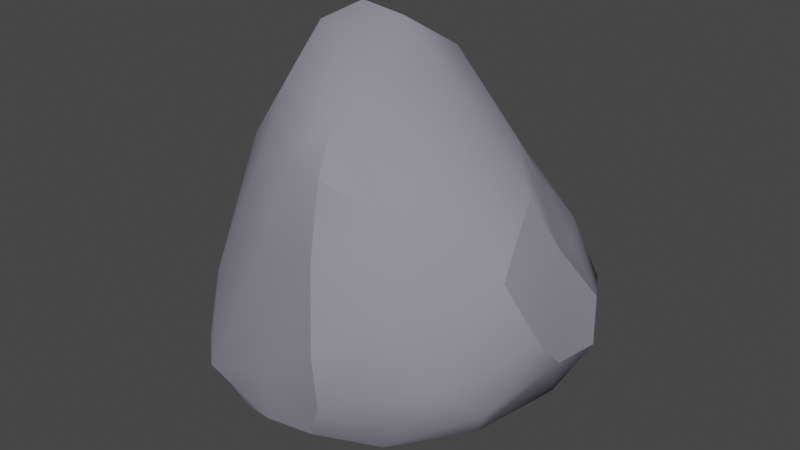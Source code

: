 # Source: rock-3-g.blend  (saved by Blender 3.6.11; exported with 4.5.12 LTS)
import bpy
from mathutils import Matrix  # noqa: F401  (used for matrix-valued properties, if any)

bpy.ops.wm.read_factory_settings(use_empty=True)
scene = bpy.context.scene
scene.name = 'Scene'

# ---- collections
col_collection = bpy.data.collections.new('Collection'); scene.collection.children.link(col_collection)

# ---- materials (node trees are filled in below, after node groups)
mat_rock = bpy.data.materials.new('Rock')
mat_rock.use_transparent_shadow = False

# ---- material node trees
mat_rock.use_nodes = True; mat_rock.node_tree.nodes.clear()
_N = mat_rock.node_tree.nodes; _L = mat_rock.node_tree.links
n0 = _N.new('ShaderNodeBsdfPrincipled'); n0.name = 'Principled BSDF'; n0.location = (10, 300)
n0.distribution = 'GGX'
n0.subsurface_method = 'RANDOM_WALK_SKIN'
n0.inputs[0].default_value = (0.2747, 0.2623, 0.3185, 1.0)
n0.inputs[2].default_value = 1.0
n0.inputs[3].default_value = 1.45
n0.inputs[27].default_value = (0.0, 0.0, 0.0, 1.0)
n0.inputs[28].default_value = 1.0
n1 = _N.new('ShaderNodeOutputMaterial'); n1.name = 'Material Output'; n1.location = (300, 300)
_L.new(n0.outputs[0], n1.inputs[0])
n1.is_active_output = True

# ---- world
world_world = bpy.data.worlds.new('World'); scene.world = world_world
world_world.use_nodes = True; world_world.node_tree.nodes.clear()
_N = world_world.node_tree.nodes; _L = world_world.node_tree.links
n0 = _N.new('ShaderNodeOutputWorld'); n0.name = 'World Output'; n0.location = (300, 300)
n1 = _N.new('ShaderNodeBackground'); n1.name = 'Background'; n1.location = (10, 300)
n1.inputs[0].default_value = (0.05088, 0.05088, 0.05088, 1.0)
_L.new(n1.outputs[0], n0.inputs[0])
n0.is_active_output = True
world_world.color = (0.05088, 0.05088, 0.05088)
world_world.use_sun_shadow = False
world_world.sun_shadow_jitter_overblur = 0.0

# ---- meshes
me_rock_3_g_color1 = bpy.data.meshes.new('Rock_3_G_Color1')
me_rock_3_g_color1.from_pydata([(0.1205, -0.5051, -0.8149), (0.8894, -0.3097, -0.3216), (-0.1728, -0.6218, 0.7529), (0.1113, 0.2807, 0.7188), (-0.6255, 0.5445, 0.3028), (-0.0782, -0.5618, -0.6794), (-0.7102, -0.7115, -0.1013), (-0.386, -0.6993, 0.6767), (-0.5942, -0.8025, 0.5033), (-0.7869, -0.7866, 0.2472), (0.07813, -0.8499, 0.03223), (-0.1166, -0.7859, 0.5221), (0.7676, -0.4204, -0.5335), (0.5728, -0.6478, -0.3993), (0.361, -0.7691, -0.2756), (0.5081, -0.534, -0.7593), (0.6926, -0.5382, 0.2978), (0.4955, -0.7174, 0.007481), (0.7946, -0.3446, 0.3998), (0.45, -0.532, 0.6587), (0.0905, -0.5913, 0.7383), (-0.9557, -0.27, 0.2802), (-0.9474, -0.5522, 0.1254), (-0.3492, -0.5327, 0.7689), (-0.5847, -0.5222, 0.7236), (-0.6812, -0.1036, 0.5508), (-0.4116, 0.1025, -0.6726), (-0.8187, -0.5076, -0.1845), (-0.8365, -0.2001, -0.1785), (-0.7031, 0.1232, -0.5072), (0.5397, 0.1039, -0.6602), (-0.06535, -0.2998, -0.8399), (-0.1032, 0.1823, -0.7745), (0.3259, 0.09118, -0.8121), (0.7718, 0.2283, 0.2661), (0.8419, -0.1071, -0.4018), (0.774, 0.2196, -0.153), (0.6877, -0.1816, 0.5771), (0.4431, 0.09542, 0.7089), (-0.7603, 0.4701, 0.02776), (-0.7826, 0.5136, -0.3276), (0.6986, 0.4954, -0.006435), (0.3579, 0.4932, 0.5341), (-0.3561, 1.127, -0.1567), (-0.5, 0.9791, -0.3062), (-0.5541, 0.609, -0.478), (-0.384, 0.8955, 0.2977), (-0.2713, 1.064, 0.09012), (-0.1087, 1.1, -0.153), (0.03891, 0.9419, -0.3598), (0.1841, 0.5627, -0.547), (0.07758, 0.946, 0.1738), (0.2112, 0.8875, -0.08097), (0.461, 0.6646, -0.0538), (0.01581, 0.834, 0.4499), (0.08377, 0.6254, 0.6273), (-0.4008, 0.5382, 0.4986), (-0.127, 0.6175, 0.6034), (0.5236, 0.5883, 0.2489), (0.4241, 0.6138, -0.2968), (-0.1886, 0.8691, -0.4582), (-0.3848, 0.7589, -0.5249), (-0.508, 1.035, -0.03347), (-0.6407, 0.8324, -0.09059), (-0.2933, 0.1266, 0.6659), (-0.1129, -0.323, 0.8002), (0.5971, 0.3033, 0.4547), (0.6827, 0.1216, -0.4161), (0.4687, 0.3566, -0.4583), (-0.8544, 0.2012, -0.2239), (-0.8455, 0.1115, 0.1388), (0.2155, -0.0674, 0.8436), (0.2414, -0.3289, 0.8418), (0.9066, -0.04504, 0.1804), (0.8988, -0.2444, -0.005555), (0.6355, -0.2435, -0.7766), (0.3095, -0.2866, -0.8905), (-0.3812, -0.3081, -0.6983), (-0.4989, -0.4783, -0.4473), (-0.8752, -0.5921, 0.4795), (0.3475, -0.6982, 0.4403), (0.7899, -0.522, -0.154), (0.432, -0.7507, -0.4249), (0.2692, -0.7186, -0.5591), (-0.3481, -0.8728, 0.08597), (-0.08299, -0.7695, -0.3447)], [], [(10, 14, 17), (6, 9, 22), (0, 5, 31), (1, 12, 35), (2, 20, 65), (6, 22, 27), (2, 65, 23), (3, 42, 55), (4, 56, 46), (46, 54, 47), (56, 57, 46), (46, 57, 54), (57, 55, 54), (56, 64, 57), (57, 3, 55), (54, 51, 47), (54, 58, 51), (51, 58, 52), (58, 53, 52), (55, 42, 54), (54, 42, 58), (58, 41, 53), (51, 48, 47), (51, 52, 48), (52, 49, 48), (53, 59, 52), (52, 59, 49), (59, 50, 49), (41, 59, 53), (59, 68, 50), (48, 43, 47), (49, 60, 48), (50, 60, 49), (48, 60, 43), (60, 44, 43), (60, 61, 44), (61, 45, 44), (44, 62, 43), (45, 63, 44), (43, 62, 47), (62, 46, 47), (44, 63, 62), (62, 63, 46), (63, 4, 46), (45, 40, 63), (40, 39, 63), (63, 39, 4), (25, 56, 4), (24, 64, 25), (23, 65, 24), (25, 64, 56), (24, 65, 64), (65, 3, 64), (64, 3, 57), (38, 42, 3), (37, 34, 38), (38, 66, 42), (38, 34, 66), (66, 58, 42), (66, 34, 58), (34, 41, 58), (35, 67, 36), (36, 59, 41), (67, 68, 36), (36, 68, 59), (35, 30, 67), (67, 30, 68), (30, 50, 68), (33, 60, 50), (33, 32, 60), (32, 61, 60), (32, 45, 61), (31, 26, 32), (32, 26, 45), (29, 40, 45), (28, 69, 29), (29, 69, 40), (69, 39, 40), (28, 70, 69), (69, 70, 39), (27, 22, 28), (22, 21, 28), (28, 21, 70), (70, 4, 39), (65, 71, 3), (3, 71, 38), (65, 72, 71), (71, 72, 38), (72, 37, 38), (65, 20, 72), (20, 19, 72), (72, 19, 37), (19, 18, 37), (34, 36, 41), (37, 73, 34), (34, 73, 36), (73, 74, 36), (74, 35, 36), (37, 18, 73), (18, 74, 73), (74, 1, 35), (30, 33, 50), (35, 75, 30), (30, 75, 33), (75, 76, 33), (33, 76, 32), (76, 31, 32), (35, 12, 75), (12, 15, 75), (75, 15, 76), (15, 0, 76), (76, 0, 31), (26, 29, 45), (31, 77, 26), (26, 77, 29), (77, 78, 29), (29, 78, 28), (78, 27, 28), (31, 5, 77), (5, 78, 77), (78, 6, 27), (70, 25, 4), (21, 25, 70), (22, 79, 21), (21, 79, 25), (79, 24, 25), (22, 9, 79), (9, 8, 79), (79, 8, 24), (8, 7, 24), (24, 7, 23), (7, 2, 23), (11, 20, 2), (10, 80, 11), (17, 80, 10), (11, 80, 20), (80, 19, 20), (17, 16, 80), (80, 16, 19), (16, 18, 19), (16, 74, 18), (17, 81, 16), (16, 81, 74), (81, 1, 74), (14, 13, 17), (17, 13, 81), (13, 12, 81), (81, 12, 1), (14, 82, 13), (13, 15, 12), (82, 83, 13), (13, 83, 15), (83, 0, 15), (14, 83, 82), (83, 5, 0), (7, 11, 2), (8, 11, 7), (9, 84, 8), (8, 84, 11), (84, 10, 11), (9, 6, 84), (83, 85, 5), (14, 85, 83), (85, 78, 5), (85, 6, 78), (14, 10, 85), (10, 84, 85), (84, 6, 85)])
me_rock_3_g_color1.polygons.foreach_set('use_smooth', [True] * 168)
_k = set([(0, 15), (1, 12), (1, 35), (1, 74), (2, 7), (2, 20), (3, 55), (3, 71), (6, 9), (7, 8), (8, 9), (9, 22), (9, 79), (12, 15), (13, 82), (13, 83), (14, 82), (15, 83), (19, 20), (20, 72), (21, 22), (21, 70), (21, 79), (22, 27), (23, 24), (24, 79), (27, 28), (27, 78), (28, 69), (29, 40), (29, 77), (31, 77), (32, 61), (34, 41), (34, 73), (35, 36), (36, 41), (40, 45), (40, 63), (40, 69), (42, 55), (43, 44), (43, 48), (43, 62), (44, 45), (44, 61), (45, 63), (46, 62), (48, 49), (49, 60), (54, 55), (62, 63), (71, 72), (73, 74), (82, 83)])
me_rock_3_g_color1.attributes.new('sharp_edge', 'BOOLEAN', 'EDGE').data.foreach_set('value', [ (min(e.vertices), max(e.vertices)) in _k for e in me_rock_3_g_color1.edges])
me_rock_3_g_color1.materials.append(mat_rock)
me_rock_3_g_color1.update()
me_rock_3_g_color1.normals_split_custom_set([tuple(v) for v in zip(*[iter([0.1473, -0.9891, 0.0004322, 0.2463, -0.9659, -0.08041, 0.4474, -0.8913, 0.07355, -0.4866, -0.7461, -0.4545, -0.7106, -0.6392, -0.294, -0.7233, -0.6065, -0.3302, -0.09309, -0.7483, -0.6568, -0.3351, -0.688, -0.6436, -0.2876, -0.1593, -0.9444, 0.8659, 0.005107, -0.5003, 0.8344, -0.1088, -0.5404, 0.8206, 0.2678, -0.5049, -0.00803, -0.2425, 0.9701, -0.02569, -0.2429, 0.9697, -0.1433, 0.01001, 0.9896, -0.4866, -0.7461, -0.4545, -0.7233, -0.6065, -0.3302, -0.6244, -0.556, -0.5486, -0.00803, -0.2425, 0.9701, -0.1433, 0.01001, 0.9896, -0.1453, -0.2031, 0.9683, 0.31, 0.3735, 0.8743, 0.5071, 0.5181, 0.6887, 0.4221, 0.264, 0.8672, -0.7565, 0.3855, 0.5283, -0.5, 0.353, 0.7908, -0.4483, 0.6487, 0.615, -0.4483, 0.6487, 0.615, 0.1884, 0.7617, 0.62, -0.05458, 0.9121, 0.4063, -0.5, 0.353, 0.7908, -0.2481, 0.4228, 0.8716, -0.4483, 0.6487, 0.615, -0.4483, 0.6487, 0.615, -0.2481, 0.4228, 0.8716, 0.1884, 0.7617, 0.62, -0.2481, 0.4228, 0.8716, -0.1178, 0.4206, 0.8996, 0.1884, 0.7617, 0.62, -0.5, 0.353, 0.7908, -0.3086, 0.2255, 0.9241, -0.2481, 0.4228, 0.8716, -0.2481, 0.4228, 0.8716, -0.2089, 0.2122, 0.9546, -0.1178, 0.4206, 0.8996, 0.1884, 0.7617, 0.62, 0.4308, 0.8537, 0.2926, -0.05458, 0.9121, 0.4063, 0.1884, 0.7617, 0.62, 0.6468, 0.6808, 0.3436, 0.4308, 0.8537, 0.2926, 0.4308, 0.8537, 0.2926, 0.6468, 0.6808, 0.3436, 0.6202, 0.7818, -0.0639, 0.6468, 0.6808, 0.3436, 0.6348, 0.7665, -0.09767, 0.6202, 0.7818, -0.0639, 0.5061, 0.6485, 0.5686, 0.5071, 0.5181, 0.6887, 0.1884, 0.7617, 0.62, 0.1884, 0.7617, 0.62, 0.5071, 0.5181, 0.6887, 0.6468, 0.6808, 0.3436, 0.6468, 0.6808, 0.3436, 0.7423, 0.6617, -0.1058, 0.6348, 0.7665, -0.09767, 0.4308, 0.8537, 0.2926, 0.3617, 0.9254, 0.1133, -0.05458, 0.9121, 0.4063, 0.4308, 0.8537, 0.2926, 0.6202, 0.7818, -0.0639, 0.3617, 0.9254, 0.1133, 0.6202, 0.7818, -0.0639, 0.5003, 0.6824, -0.5329, 0.3617, 0.9254, 0.1133, 0.6348, 0.7665, -0.09767, 0.6492, 0.5988, -0.469, 0.6202, 0.7818, -0.0639, 0.6202, 0.7818, -0.0639, 0.6492, 0.5988, -0.469, 0.5003, 0.6824, -0.5329, 0.6492, 0.5988, -0.469, 0.4066, 0.5391, -0.7376, 0.5003, 0.6824, -0.5329, 0.7423, 0.6617, -0.1058, 0.6492, 0.5988, -0.469, 0.6348, 0.7665, -0.09767, 0.6492, 0.5988, -0.469, 0.6538, 0.5375, -0.5326, 0.4066, 0.5391, -0.7376, 0.3617, 0.9254, 0.1133, -0.0864, 0.9576, 0.2748, -0.05458, 0.9121, 0.4063, 0.006329, 0.7966, -0.6045, 0.04639, 0.6196, -0.7836, 0.06552, 0.7874, -0.613, 0.4066, 0.5391, -0.7376, 0.04639, 0.6196, -0.7836, 0.5003, 0.6824, -0.5329, 0.06552, 0.7874, -0.613, 0.04639, 0.6196, -0.7836, 0.01923, 0.7646, -0.6443, 0.04639, 0.6196, -0.7836, -0.08398, 0.7175, -0.6915, 0.01923, 0.7646, -0.6443, 0.04639, 0.6196, -0.7836, -0.01652, 0.539, -0.8422, -0.08398, 0.7175, -0.6915, -0.4999, 0.3121, -0.8079, -0.4943, 0.2539, -0.8314, -0.5642, 0.4141, -0.7143, -0.813, 0.5212, -0.2595, -0.7239, 0.6713, -0.1589, -0.6115, 0.7714, -0.1761, -0.8795, 0.3, -0.3695, -0.8592, 0.4403, -0.2607, -0.813, 0.5212, -0.2595, -0.0864, 0.9576, 0.2748, -0.3105, 0.8665, 0.3909, -0.05458, 0.9121, 0.4063, -0.3105, 0.8665, 0.3909, -0.4483, 0.6487, 0.615, -0.05458, 0.9121, 0.4063, -0.813, 0.5212, -0.2595, -0.8592, 0.4403, -0.2607, -0.7239, 0.6713, -0.1589, -0.7959, 0.3904, 0.4628, -0.846, 0.4186, 0.3302, -0.4483, 0.6487, 0.615, -0.846, 0.4186, 0.3302, -0.7565, 0.3855, 0.5283, -0.4483, 0.6487, 0.615, -0.5921, 0.6338, -0.4977, -0.5921, 0.6338, -0.4977, -0.5921, 0.6338, -0.4977, -0.9507, 0.2951, 0.09581, -0.922, 0.322, 0.215, -0.846, 0.4186, 0.3302, -0.846, 0.4186, 0.3302, -0.922, 0.322, 0.215, -0.7565, 0.3855, 0.5283, -0.6288, 0.2735, 0.7279, -0.5, 0.353, 0.7908, -0.7565, 0.3855, 0.5283, -0.4523, 0.1782, 0.8739, -0.3086, 0.2255, 0.9241, -0.6288, 0.2735, 0.7279, -0.1453, -0.2031, 0.9683, -0.1433, 0.01001, 0.9896, -0.4523, 0.1782, 0.8739, -0.6288, 0.2735, 0.7279, -0.3086, 0.2255, 0.9241, -0.5, 0.353, 0.7908, -0.4523, 0.1782, 0.8739, -0.1433, 0.01001, 0.9896, -0.3086, 0.2255, 0.9241, -0.1433, 0.01001, 0.9896, -0.2089, 0.2122, 0.9546, -0.3086, 0.2255, 0.9241, -0.3086, 0.2255, 0.9241, -0.2089, 0.2122, 0.9546, -0.2481, 0.4228, 0.8716, 0.4965, 0.2857, 0.8197, 0.5071, 0.5181, 0.6887, 0.31, 0.3735, 0.8743, 0.7131, 0.0179, 0.7008, 0.7704, 0.3795, 0.5124, 0.4965, 0.2857, 0.8197, 0.4965, 0.2857, 0.8197, 0.6958, 0.3978, 0.598, 0.5071, 0.5181, 0.6887, 0.4965, 0.2857, 0.8197, 0.7704, 0.3795, 0.5124, 0.6958, 0.3978, 0.598, 0.6958, 0.3978, 0.598, 0.6468, 0.6808, 0.3436, 0.5071, 0.5181, 0.6887, 0.6958, 0.3978, 0.598, 0.7704, 0.3795, 0.5124, 0.6468, 0.6808, 0.3436, 0.7704, 0.3795, 0.5124, 0.7423, 0.6617, -0.1058, 0.6468, 0.6808, 0.3436, 0.8206, 0.2678, -0.5049, 0.7242, 0.5192, -0.4539, 0.7263, 0.4942, -0.4778, 0.7263, 0.4942, -0.4778, 0.6492, 0.5988, -0.469, 0.7423, 0.6617, -0.1058, 0.7242, 0.5192, -0.4539, 0.6538, 0.5375, -0.5326, 0.7263, 0.4942, -0.4778, 0.7263, 0.4942, -0.4778, 0.6538, 0.5375, -0.5326, 0.6492, 0.5988, -0.469, 0.8206, 0.2678, -0.5049, 0.6204, 0.4861, -0.6154, 0.7242, 0.5192, -0.4539, 0.7242, 0.5192, -0.4539, 0.6204, 0.4861, -0.6154, 0.6538, 0.5375, -0.5326, 0.6204, 0.4861, -0.6154, 0.4066, 0.5391, -0.7376, 0.6538, 0.5375, -0.5326, 0.2472, 0.3718, -0.8948, 0.04639, 0.6196, -0.7836, 0.4066, 0.5391, -0.7376, 0.2472, 0.3718, -0.8948, -0.1712, 0.2601, -0.9503, 0.04639, 0.6196, -0.7836, -0.1712, 0.2601, -0.9503, -0.01652, 0.539, -0.8422, 0.04639, 0.6196, -0.7836, -0.1712, 0.2601, -0.9503, -0.4943, 0.2539, -0.8314, -0.4999, 0.3121, -0.8079, -0.2876, -0.1593, -0.9444, -0.4209, 0.1268, -0.8982, -0.1712, 0.2601, -0.9503, -0.1712, 0.2601, -0.9503, -0.4209, 0.1268, -0.8982, -0.4943, 0.2539, -0.8314, -0.509, 0.1541, -0.8469, -0.6003, 0.2301, -0.766, -0.4943, 0.2539, -0.8314, -0.7568, -0.1721, -0.6306, -0.8845, -0.02381, -0.4659, -0.8351, -0.155, -0.5278, -0.8351, -0.155, -0.5278, -0.8845, -0.02381, -0.4659, -0.8764, 0.04221, -0.4797, -0.9872, 0.147, 0.0624, -0.922, 0.322, 0.215, -0.9507, 0.2951, 0.09581, -0.9778, 0.05477, -0.2021, -0.9482, 0.2369, 0.2116, -0.9872, 0.147, 0.0624, -0.9872, 0.147, 0.0624, -0.9482, 0.2369, 0.2116, -0.922, 0.322, 0.215, -0.9202, -0.0459, -0.3887, -0.955, 0.04803, -0.2927, -0.9778, 0.05477, -0.2021, -0.955, 0.04803, -0.2927, -0.9629, 0.144, -0.2282, -0.9778, 0.05477, -0.2021, -0.9778, 0.05477, -0.2021, -0.9629, 0.144, -0.2282, -0.9482, 0.2369, 0.2116, -0.9482, 0.2369, 0.2116, -0.7565, 0.3855, 0.5283, -0.922, 0.322, 0.215, -0.1433, 0.01001, 0.9896, -0.2439, 0.1505, 0.9581, -0.2089, 0.2122, 0.9546, 0.31, 0.3735, 0.8743, 0.4082, 0.1713, 0.8967, 0.4965, 0.2857, 0.8197, -0.1433, 0.01001, 0.9896, -0.118, -0.1406, 0.983, -0.2439, 0.1505, 0.9581, 0.4082, 0.1713, 0.8967, 0.4443, -0.2035, 0.8725, 0.4965, 0.2857, 0.8197, 0.4443, -0.2035, 0.8725, 0.7131, 0.0179, 0.7008, 0.4965, 0.2857, 0.8197, -0.1433, 0.01001, 0.9896, -0.02569, -0.2429, 0.9697, -0.118, -0.1406, 0.983, 0.2645, -0.4817, 0.8355, 0.4868, -0.5648, 0.6664, 0.4443, -0.2035, 0.8725, 0.4443, -0.2035, 0.8725, 0.4868, -0.5648, 0.6664, 0.7131, 0.0179, 0.7008, 0.4868, -0.5648, 0.6664, 0.8493, -0.3261, 0.4152, 0.7131, 0.0179, 0.7008, 0.927, 0.375, -0.002951, 0.9564, 0.2865, -0.05741, 0.9646, 0.2637, -0.0004278, 0.7131, 0.0179, 0.7008, 0.9165, 0.01519, 0.3998, 0.7704, 0.3795, 0.5124, 0.927, 0.375, -0.002951, 0.9442, 0.299, -0.1382, 0.9564, 0.2865, -0.05741, 0.9442, 0.299, -0.1382, 0.9685, 0.209, -0.1356, 0.9564, 0.2865, -0.05741, 0.9685, 0.209, -0.1356, 0.9721, 0.2264, -0.06132, 0.9564, 0.2865, -0.05741, 0.7131, 0.0179, 0.7008, 0.8493, -0.3261, 0.4152, 0.9165, 0.01519, 0.3998, 0.8493, -0.3261, 0.4152, 0.9168, -0.374, 0.1397, 0.9165, 0.01519, 0.3998, 0.9685, 0.209, -0.1356, 0.977, 0.201, -0.07084, 0.9721, 0.2264, -0.06132, 0.6204, 0.4861, -0.6154, 0.2472, 0.3718, -0.8948, 0.4066, 0.5391, -0.7376, 0.8206, 0.2678, -0.5049, 0.636, 0.0414, -0.7706, 0.6204, 0.4861, -0.6154, 0.6204, 0.4861, -0.6154, 0.636, 0.0414, -0.7706, 0.2472, 0.3718, -0.8948, 0.636, 0.0414, -0.7706, 0.1076, -0.07062, -0.9917, 0.2472, 0.3718, -0.8948, 0.2472, 0.3718, -0.8948, 0.1076, -0.07062, -0.9917, -0.1712, 0.2601, -0.9503, 0.1076, -0.07062, -0.9917, -0.2876, -0.1593, -0.9444, -0.1712, 0.2601, -0.9503, 0.8206, 0.2678, -0.5049, 0.8344, -0.1088, -0.5404, 0.636, 0.0414, -0.7706, 0.8344, -0.1088, -0.5404, 0.1768, -0.2806, -0.9434, 0.636, 0.0414, -0.7706, 0.636, 0.0414, -0.7706, 0.1768, -0.2806, -0.9434, 0.1076, -0.07062, -0.9917, 0.1768, -0.2806, -0.9434, -0.09309, -0.7483, -0.6568, 0.1076, -0.07062, -0.9917, 0.1076, -0.07062, -0.9917, -0.09309, -0.7483, -0.6568, -0.2876, -0.1593, -0.9444, -0.4209, 0.1268, -0.8982, -0.509, 0.1541, -0.8469, -0.4943, 0.2539, -0.8314, -0.2876, -0.1593, -0.9444, -0.4326, 0.02439, -0.9012, -0.4209, 0.1268, -0.8982, -0.4209, 0.1268, -0.8982, -0.4326, 0.02439, -0.9012, -0.509, 0.1541, -0.8469, -0.5734, -0.4778, -0.6655, -0.5568, -0.5152, -0.6516, -0.8351, -0.155, -0.5278, -0.8351, -0.155, -0.5278, -0.5568, -0.5152, -0.6516, -0.7568, -0.1721, -0.6306, -0.5568, -0.5152, -0.6516, -0.6336, -0.02172, -0.7734, -0.7568, -0.1721, -0.6306, -0.2876, -0.1593, -0.9444, -0.3351, -0.688, -0.6436, -0.5734, -0.4778, -0.6655, -0.3351, -0.688, -0.6436, -0.5568, -0.5152, -0.6516, -0.5734, -0.4778, -0.6655, -0.5568, -0.5152, -0.6516, -0.4866, -0.7461, -0.4545, -0.6244, -0.556, -0.5486, -0.9482, 0.2369, 0.2116, -0.6288, 0.2735, 0.7279, -0.7565, 0.3855, 0.5283, -0.7558, 0.3017, 0.5812, -0.6288, 0.2735, 0.7279, -0.9482, 0.2369, 0.2116, -0.9376, -0.3108, 0.1561, -0.9289, -0.3379, 0.1513, -0.9743, -0.1298, 0.184, -0.7558, 0.3017, 0.5812, -0.7014, 0.1777, 0.6903, -0.6288, 0.2735, 0.7279, -0.7014, 0.1777, 0.6903, -0.4523, 0.1782, 0.8739, -0.6288, 0.2735, 0.7279, -0.9376, -0.3108, 0.1561, -0.8464, -0.5202, 0.1139, -0.9289, -0.3379, 0.1513, -0.5734, -0.7223, 0.3868, -0.4728, -0.6215, 0.6246, -0.5275, -0.6418, 0.5567, -0.5275, -0.6418, 0.5567, -0.4728, -0.6215, 0.6246, -0.3437, -0.5288, 0.7761, -0.4728, -0.6215, 0.6246, -0.2404, -0.5039, 0.8296, -0.3437, -0.5288, 0.7761, -0.3437, -0.5288, 0.7761, -0.2404, -0.5039, 0.8296, -0.1453, -0.2031, 0.9683, -0.2404, -0.5039, 0.8296, -0.00803, -0.2425, 0.9701, -0.1453, -0.2031, 0.9683, 0.1216, -0.9151, 0.3845, 0.2103, -0.8175, 0.5362, 0.1038, -0.7985, 0.593, 0.1473, -0.9891, 0.0004322, 0.3483, -0.8782, 0.3279, 0.1216, -0.9151, 0.3845, 0.4474, -0.8913, 0.07355, 0.3483, -0.8782, 0.3279, 0.1473, -0.9891, 0.0004322, 0.1216, -0.9151, 0.3845, 0.3483, -0.8782, 0.3279, 0.2103, -0.8175, 0.5362, 0.3483, -0.8782, 0.3279, 0.4868, -0.5648, 0.6664, 0.2103, -0.8175, 0.5362, 0.4474, -0.8913, 0.07355, 0.6836, -0.686, 0.2493, 0.3483, -0.8782, 0.3279, 0.3483, -0.8782, 0.3279, 0.6836, -0.686, 0.2493, 0.4868, -0.5648, 0.6664, 0.6836, -0.686, 0.2493, 0.8493, -0.3261, 0.4152, 0.4868, -0.5648, 0.6664, 0.6836, -0.686, 0.2493, 0.9168, -0.374, 0.1397, 0.8493, -0.3261, 0.4152, 0.4474, -0.8913, 0.07355, 0.7658, -0.643, -0.00667, 0.6836, -0.686, 0.2493, 0.6836, -0.686, 0.2493, 0.7658, -0.643, -0.00667, 0.9168, -0.374, 0.1397, 0.7658, -0.643, -0.00667, 0.8729, -0.4796, -0.08954, 0.9168, -0.374, 0.1397, 0.2463, -0.9659, -0.08041, 0.5542, -0.8146, -0.1714, 0.4474, -0.8913, 0.07355, 0.4474, -0.8913, 0.07355, 0.5542, -0.8146, -0.1714, 0.7658, -0.643, -0.00667, 0.5542, -0.8146, -0.1714, 0.693, -0.6712, -0.2631, 0.7658, -0.643, -0.00667, 0.7658, -0.643, -0.00667, 0.693, -0.6712, -0.2631, 0.8729, -0.4796, -0.08954, 0.2463, -0.9659, -0.08041, 0.5617, -0.8102, 0.1675, 0.5542, -0.8146, -0.1714, 0.5542, -0.8146, -0.1714, 0.4941, -0.7995, -0.3414, 0.693, -0.6712, -0.2631, 0.4923, -0.495, -0.716, 0.4923, -0.495, -0.716, 0.4923, -0.495, -0.716, 0.5542, -0.8146, -0.1714, 0.3796, -0.8604, -0.3401, 0.4941, -0.7995, -0.3414, -0.05735, -0.8986, -0.435, -0.09309, -0.7483, -0.6568, 0.03704, -0.7564, -0.653, 0.2463, -0.9659, -0.08041, -0.05735, -0.8986, -0.435, -0.06785, -0.9858, -0.1535, -0.05735, -0.8986, -0.435, -0.3351, -0.688, -0.6436, -0.09309, -0.7483, -0.6568, 0.03632, -0.8436, 0.5357, 0.1216, -0.9151, 0.3845, 0.1038, -0.7985, 0.593, -0.05591, -0.9746, 0.2169, 0.1216, -0.9151, 0.3845, 0.03632, -0.8436, 0.5357, -0.2217, -0.9715, -0.0841, -0.09258, -0.9915, -0.09179, -0.05591, -0.9746, 0.2169, -0.05591, -0.9746, 0.2169, -0.09258, -0.9915, -0.09179, 0.1216, -0.9151, 0.3845, -0.09258, -0.9915, -0.09179, 0.1473, -0.9891, 0.0004322, 0.1216, -0.9151, 0.3845, -0.2217, -0.9715, -0.0841, -0.4866, -0.7461, -0.4545, -0.09258, -0.9915, -0.09179, -0.05735, -0.8986, -0.435, -0.1621, -0.9049, -0.3935, -0.3351, -0.688, -0.6436, 0.2463, -0.9659, -0.08041, -0.1621, -0.9049, -0.3935, -0.05735, -0.8986, -0.435, -0.1621, -0.9049, -0.3935, -0.5568, -0.5152, -0.6516, -0.3351, -0.688, -0.6436, -0.1621, -0.9049, -0.3935, -0.4866, -0.7461, -0.4545, -0.5568, -0.5152, -0.6516, 0.2463, -0.9659, -0.08041, 0.1473, -0.9891, 0.0004322, -0.1621, -0.9049, -0.3935, 0.1473, -0.9891, 0.0004322, -0.09258, -0.9915, -0.09179, -0.1621, -0.9049, -0.3935, -0.09258, -0.9915, -0.09179, -0.4866, -0.7461, -0.4545, -0.1621, -0.9049, -0.3935])] * 3)])

# ---- objects
ob_rock_3_g_color1 = bpy.data.objects.new('Rock_3_G_Color1', me_rock_3_g_color1)

# ---- transforms, parenting, visibility, modifiers, constraints
ob_rock_3_g_color1.location = (0.0, 0.0, 0.0)
ob_rock_3_g_color1.rotation_euler = (1.571, -0.0, 0.0)

# ---- collection membership
col_collection.objects.link(ob_rock_3_g_color1)

# ---- scene / render settings (as saved in the file)
scene.frame_start = 1; scene.frame_end = 250; scene.frame_set(1)
scene.render.engine = 'BLENDER_EEVEE_NEXT'
scene.cycles.sampling_pattern = 'TABULATED_SOBOL'
scene.view_settings.view_transform = 'Filmic'
bpy.context.view_layer.update()

# ---- added for rendering (the .blend has no active camera and no usable light): camera, sun
cam_auto = bpy.data.cameras.new('AutoCamera')
cam_auto.lens = 50.0
cam_auto.sensor_width = 36.0
cam_auto.clip_end = 1000.0
ob_auto_camera = bpy.data.objects.new('AutoCamera', cam_auto)
scene.collection.objects.link(ob_auto_camera)
ob_auto_camera.location = (2.97007, -3.57011, 2.52297)
ob_auto_camera.rotation_euler = (1.09748, -7.21219e-08, 0.694738)
scene.camera = ob_auto_camera
light_auto_sun = bpy.data.lights.new('AutoSun', 'SUN')
light_auto_sun.energy = 3.0
light_auto_sun.angle = 0.0523599
ob_auto_sun = bpy.data.objects.new('AutoSun', light_auto_sun)
scene.collection.objects.link(ob_auto_sun)
ob_auto_sun.rotation_euler = (0.872665, 0.174533, 0.523599)
bpy.context.view_layer.update()
